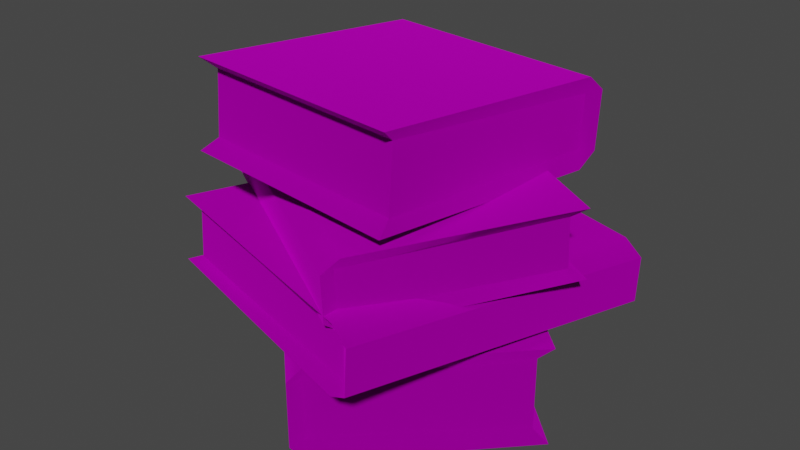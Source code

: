 # Source: books_stack_2.blend  (saved by Blender 3.4.6; exported with 4.5.12 LTS)
import bpy
from mathutils import Matrix  # noqa: F401  (used for matrix-valued properties, if any)

bpy.ops.wm.read_factory_settings(use_empty=True)
scene = bpy.context.scene
scene.name = 'Scene'

# ---- collections
col_collection = bpy.data.collections.new('Collection'); scene.collection.children.link(col_collection)
col_export = bpy.data.collections.new('Export'); scene.collection.children.link(col_export)

# ---- images (referenced by path relative to the original .blend; pixels are not part of the script)
import os
ASSET_DIR = os.environ.get("B2B_ASSET_DIR", "")  # directory of the original .blend (textures are referenced by path, not embedded)
HERE = os.path.dirname(os.path.abspath(__file__))  # packed textures are extracted next to this script under _unpacked/

def load_image(name, relpath, width, height, colorspace="sRGB"):
    """Load a texture the original file referenced (path relative to the .blend, or extracted next to this script)."""
    p = next((c for c in (os.path.join(HERE, relpath), os.path.join(ASSET_DIR, relpath)) if relpath and os.path.exists(c)), "")
    if p:
        img = bpy.data.images.load(p, check_existing=True)
        img.name = name
    else:  # same state as the original file: an image datablock whose file is absent (Cycles renders it pink)
        img = bpy.data.images.new(name, width, height)
        img.source = "FILE"
        img.filepath = "//" + (relpath or name)
    img.colorspace_settings.name = colorspace
    return img
img_book_leather_01_png = load_image('book_leather_01.png', 'book_leather_01.png', 1024, 1024, 'sRGB')
img_book_pages_01_png_001 = load_image('book_pages_01.png.001', 'book_pages_01.png', 1024, 1024, 'sRGB')

# ---- materials (node trees are filled in below, after node groups)
mat_dummymtl_rsrc_world_prop_generic_interior_books_literature_mode = bpy.data.materials.new('dummymtl-rsrc.world.prop.generic.interior.books_literature.mode')
mat_dummymtl_rsrc_world_prop_generic_interior_books_literature_mode.use_backface_culling = True
mat_dummymtl_rsrc_world_prop_generic_interior_books_literature_mode.use_transparent_shadow = False
mat_dummymtl_rsrc_world_prop_generic_interior_books_literature = bpy.data.materials.new('dummymtl-rsrc.world.prop.generic.interior.books_literature.')
mat_dummymtl_rsrc_world_prop_generic_interior_books_literature.use_backface_culling = True
mat_dummymtl_rsrc_world_prop_generic_interior_books_literature.use_transparent_shadow = False

# ---- material node trees
mat_dummymtl_rsrc_world_prop_generic_interior_books_literature_mode.use_nodes = True; mat_dummymtl_rsrc_world_prop_generic_interior_books_literature_mode.node_tree.nodes.clear()
_N = mat_dummymtl_rsrc_world_prop_generic_interior_books_literature_mode.node_tree.nodes; _L = mat_dummymtl_rsrc_world_prop_generic_interior_books_literature_mode.node_tree.links
n0 = _N.new('ShaderNodeBsdfPrincipled'); n0.name = 'Principled BSDF'; n0.location = (10, 300)
n0.distribution = 'GGX'
n0.subsurface_method = 'RANDOM_WALK_SKIN'
n0.inputs[1].default_value = 1.0
n0.inputs[2].default_value = 1.0
n0.inputs[27].default_value = (0.0, 0.0, 0.0, 1.0)
n0.inputs[28].default_value = 1.0
n1 = _N.new('ShaderNodeOutputMaterial'); n1.name = 'Material Output'; n1.location = (320, 270)
n2 = _N.new('ShaderNodeTexImage'); n2.name = 'Image Texture'; n2.location = (-285, 201)
n2.image = img_book_leather_01_png
_L.new(n0.outputs[0], n1.inputs[0])
_L.new(n2.outputs[0], n0.inputs[0])
n1.is_active_output = True
mat_dummymtl_rsrc_world_prop_generic_interior_books_literature.use_nodes = True; mat_dummymtl_rsrc_world_prop_generic_interior_books_literature.node_tree.nodes.clear()
_N = mat_dummymtl_rsrc_world_prop_generic_interior_books_literature.node_tree.nodes; _L = mat_dummymtl_rsrc_world_prop_generic_interior_books_literature.node_tree.links
n0 = _N.new('ShaderNodeBsdfPrincipled'); n0.name = 'Principled BSDF'; n0.location = (10, 300)
n0.distribution = 'GGX'
n0.subsurface_method = 'RANDOM_WALK_SKIN'
n0.inputs[1].default_value = 1.0
n0.inputs[2].default_value = 1.0
n0.inputs[27].default_value = (0.0, 0.0, 0.0, 1.0)
n0.inputs[28].default_value = 1.0
n1 = _N.new('ShaderNodeOutputMaterial'); n1.name = 'Material Output'; n1.location = (320, 270)
n2 = _N.new('ShaderNodeTexImage'); n2.name = 'Image Texture'; n2.location = (-285, 201)
n2.image = img_book_pages_01_png_001
_L.new(n0.outputs[0], n1.inputs[0])
_L.new(n2.outputs[0], n0.inputs[0])
n1.is_active_output = True

# ---- world
world_world = bpy.data.worlds.new('World'); scene.world = world_world
world_world.use_nodes = True; world_world.node_tree.nodes.clear()
_N = world_world.node_tree.nodes; _L = world_world.node_tree.links
n0 = _N.new('ShaderNodeOutputWorld'); n0.name = 'World Output'; n0.location = (300, 300)
n1 = _N.new('ShaderNodeBackground'); n1.name = 'Background'; n1.location = (10, 300)
n1.inputs[0].default_value = (0.05088, 0.05088, 0.05088, 1.0)
_L.new(n1.outputs[0], n0.inputs[0])
n0.is_active_output = True
world_world.color = (0.05088, 0.05088, 0.05088)
world_world.use_sun_shadow = False
world_world.sun_shadow_jitter_overblur = 0.0

# ---- meshes
me_rsrc_world_prop_generic_interior_books_literature_model_booksta = bpy.data.meshes.new('rsrc.world.prop.generic.interior.books_literature.model_bookSta')
me_rsrc_world_prop_generic_interior_books_literature_model_booksta.from_pydata([(-0.4092, -0.9571, -0.3221), (0.2624, -0.9203, -0.3593), (-0.3271, -0.6554, 0.3655), (-0.3866, -0.7352, -0.2948), (-0.325, -0.9077, 0.3829), (0.2609, -0.7352, -0.3721), (0.2764, -0.9571, -0.404), (-0.3851, -0.9203, -0.282), (0.3606, -0.9077, 0.301), (0.3425, -0.8565, 0.311), (0.3669, -0.8617, 0.3541), (0.3412, -0.705, 0.3005), (-0.3063, -0.705, 0.3779), (-0.3051, -0.8565, 0.3883), (0.3585, -0.6554, 0.2836), (0.2743, -0.7047, -0.4214), (-0.4113, -0.7047, -0.3396), (-0.3201, -0.6935, 0.4243), (0.3655, -0.6935, 0.3424), (-0.3187, -0.8617, 0.4359)], [], [(6, 8, 4), (4, 0, 6), (8, 6, 1), (1, 9, 8), (2, 16, 3), (3, 12, 2), (0, 4, 13), (13, 7, 0), (15, 14, 11), (11, 5, 15), (16, 15, 5), (5, 3, 16), (6, 0, 7), (7, 1, 6), (8, 9, 10), (10, 9, 18), (11, 18, 9), (18, 11, 14), (12, 17, 2), (17, 12, 19), (13, 19, 12), (19, 13, 4), (14, 15, 16), (16, 2, 14), (2, 17, 14), (18, 14, 17), (10, 18, 17), (17, 19, 10), (19, 4, 10), (8, 10, 4)])
me_rsrc_world_prop_generic_interior_books_literature_model_booksta.polygons.foreach_set('use_smooth', [True] * 30)
_k = set([(0, 4), (0, 6), (0, 7), (1, 6), (2, 16), (2, 17), (3, 16), (4, 19), (5, 15), (6, 8), (8, 10), (10, 18), (14, 15), (14, 18), (15, 16), (17, 19)])
me_rsrc_world_prop_generic_interior_books_literature_model_booksta.attributes.new('sharp_edge', 'BOOLEAN', 'EDGE').data.foreach_set('value', [ (min(e.vertices), max(e.vertices)) in _k for e in me_rsrc_world_prop_generic_interior_books_literature_model_booksta.edges])
_k = {(8, 10): 1.0, (14, 15): 1.0, (15, 16): 1.0, (17, 19): 1.0, (14, 18): 1.0, (6, 8): 1.0, (0, 4): 1.0, (2, 16): 1.0, (0, 6): 1.0, (3, 16): 1.0, (4, 19): 1.0, (2, 17): 1.0, (1, 6): 1.0, (0, 7): 1.0, (10, 18): 1.0, (5, 15): 1.0}
me_rsrc_world_prop_generic_interior_books_literature_model_booksta.attributes.new('crease_edge', 'FLOAT', 'EDGE').data.foreach_set('value', [_k.get((min(e.vertices), max(e.vertices)), 0.0) for e in me_rsrc_world_prop_generic_interior_books_literature_model_booksta.edges])
_uv = me_rsrc_world_prop_generic_interior_books_literature_model_booksta.uv_layers.new(name='UVMap')
_uv.uv.foreach_set('vector', [1.0, 0.0, 0.25, 0.0, 0.25, 1.0, 0.25, 1.0, 1.0, 1.0, 1.0, 0.0, 0.25, 1.788e-07, 1.0, 0.0, 0.9333, -0.06667, 0.9333, -0.06667, 0.2667, -0.06667, 0.25, 1.788e-07, 0.25, 1.0, 1.0, 1.0, 0.9333, 1.067, 0.9333, 1.067, 0.2667, 1.067, 0.25, 1.0, 1.0, 1.0, 0.25, 1.0, 0.2667, 1.067, 0.2667, 1.067, 0.9333, 1.067, 1.0, 1.0, 1.0, 0.0, 0.25, 0.0, 0.2667, -0.06667, 0.2667, -0.06667, 0.9333, -0.06667, 1.0, 0.0, 1.0, 1.0, 1.0, 0.0, 1.088, 0.03125, 1.088, 0.03125, 1.088, 0.9688, 1.0, 1.0, 1.0, 0.0, 1.0, 1.0, 1.088, 0.9688, 1.088, 0.9688, 1.088, 0.03125, 1.0, 0.0, 1.844e-06, -0.02848, 0.04167, -0.04654, 0.03125, 8.643e-06, 0.03125, 8.643e-06, 0.04167, -0.04654, 0.2188, 8.821e-06, 0.2083, -0.04654, 0.2188, 8.821e-06, 0.04167, -0.04654, 0.2188, 8.821e-06, 0.2083, -0.04654, 0.25, -0.02848, 0.2083, 1.047, 0.2188, 1.0, 0.25, 1.028, 0.2188, 1.0, 0.2083, 1.047, 0.03125, 1.0, 0.04167, 1.047, 0.03125, 1.0, 0.2083, 1.047, 0.03125, 1.0, 0.04167, 1.047, 2.869e-06, 1.028, 0.25, 0.0, 1.0, 0.0, 1.0, 1.0, 1.0, 1.0, 0.25, 1.0, 0.25, 0.0, 0.25, 1.0, 0.2, 1.0, 0.25, 0.0, 0.2, 0.0, 0.25, 0.0, 0.2, 1.0, 0.05, 0.0, 0.2, 0.0, 0.2, 1.0, 0.2, 1.0, 0.05, 1.0, 0.05, 0.0, 0.05, 1.0, 0.0, 1.0, 0.05, 0.0, 0.0, 0.0, 0.05, 0.0, 0.0, 1.0])
me_rsrc_world_prop_generic_interior_books_literature_model_booksta.materials.append(mat_dummymtl_rsrc_world_prop_generic_interior_books_literature_mode)
me_rsrc_world_prop_generic_interior_books_literature_model_booksta.update()
me_rsrc_world_prop_generic_interior_books_literature_model_booksta.normals_split_custom_set([tuple(v) for v in zip(*[iter([0.4574, -0.5676, -0.6846, -0.7365, -0.5975, 0.3171, 0.337, -0.8945, -0.2939, 0.337, -0.8945, -0.2939, 0.4774, -0.6677, 0.5712, 0.4574, -0.5676, -0.6846, 0.3879, 0.847, -0.3636, 0.5559, -0.1363, -0.82, 0.8615, 0.4888, -0.1374, 0.8615, 0.4888, -0.1374, 0.8979, 0.2217, -0.3803, 0.3879, 0.847, -0.3636, -0.5726, -0.6213, -0.535, -0.5085, -0.7064, -0.4923, -0.8616, -0.4888, 0.1368, -0.8616, -0.4888, 0.1368, -0.9583, -0.257, -0.1251, -0.5726, -0.6213, -0.535, -0.4027, 0.6515, 0.6429, -0.5499, 0.8033, 0.2286, -0.9622, 0.2233, -0.1559, -0.9622, 0.2233, -0.1559, -0.9725, 0.1168, -0.2015, -0.4027, 0.6515, 0.6429, 0.09132, -0.6637, -0.7424, 0.4866, -0.7502, -0.4477, 0.9024, -0.2584, -0.3448, 0.9024, -0.2584, -0.3448, 0.8585, -0.5066, -0.07977, 0.09132, -0.6637, -0.7424, -0.06416, -0.8409, -0.5373, -0.06416, -0.8409, -0.5373, -0.06416, -0.8409, -0.5373, -0.06416, -0.8409, -0.5373, -0.06416, -0.8409, -0.5373, -0.06416, -0.8409, -0.5373, -0.2318, 0.353, -0.9065, 0.5935, 0.7525, -0.2855, 0.1603, 0.7256, -0.6691, 0.1603, 0.7256, -0.6691, -0.07734, 0.758, -0.6477, -0.2318, 0.353, -0.9065, 0.3879, 0.847, -0.3636, 0.8979, 0.2217, -0.3803, 0.4831, 0.5108, -0.7111, 0.4831, 0.5108, -0.7111, 0.8979, 0.2217, -0.3803, 0.4759, -0.7149, -0.5124, 0.9024, -0.2584, -0.3448, 0.4759, -0.7149, -0.5124, 0.8979, 0.2217, -0.3803, 0.4759, -0.7149, -0.5124, 0.9024, -0.2584, -0.3448, 0.4866, -0.7502, -0.4477, -0.9583, -0.257, -0.1251, -0.6278, -0.5957, -0.501, -0.5726, -0.6213, -0.535, -0.6278, -0.5957, -0.501, -0.9583, -0.257, -0.1251, -0.5943, 0.6454, -0.4798, -0.9622, 0.2233, -0.1559, -0.5943, 0.6454, -0.4798, -0.9583, -0.257, -0.1251, -0.5943, 0.6454, -0.4798, -0.9622, 0.2233, -0.1559, -0.5499, 0.8033, 0.2286, -0.5543, 0.6351, 0.538, 0.8679, 0.4659, -0.1722, -0.6994, 0.7146, 0.0139, -0.6994, 0.7146, 0.0139, 0.5627, 0.4694, 0.6805, -0.5543, 0.6351, 0.538, 0.5627, 0.4694, 0.6805, 0.6016, 0.7049, 0.3758, -0.5543, 0.6351, 0.538, -0.4167, 0.8658, 0.2769, -0.5543, 0.6351, 0.538, 0.6016, 0.7049, 0.3758, -0.4852, -0.6366, 0.5995, -0.4167, 0.8658, 0.2769, 0.6016, 0.7049, 0.3758, 0.6016, 0.7049, 0.3758, 0.4841, -0.8263, 0.2878, -0.4852, -0.6366, 0.5995, 0.4841, -0.8263, 0.2878, 0.337, -0.8945, -0.2939, -0.4852, -0.6366, 0.5995, -0.7365, -0.5975, 0.3171, -0.4852, -0.6366, 0.5995, 0.337, -0.8945, -0.2939])] * 3)])
me_rsrc_world_prop_generic_interior_books_literature_model_boo = bpy.data.meshes.new('rsrc.world.prop.generic.interior.books_literature.model_boo')
me_rsrc_world_prop_generic_interior_books_literature_model_boo.from_pydata([(-0.4607, -0.3, 0.03788), (-0.02663, -0.3, 0.4945), (-0.0397, -0.26, 0.4517), (0.06108, -5.722e-08, -0.4582), (0.4952, -5.722e-08, -0.001647), (0.4531, -0.04, -0.01686), (0.0397, -0.06, -0.4517), (0.4952, -0.3, -0.001647), (0.0397, -0.24, -0.4517), (0.4531, -0.26, -0.01686), (-0.0397, -0.04, 0.4517), (-0.02663, 0.0, 0.4945), (-0.4531, -0.24, 0.01686), (-0.4952, -0.25, 0.001647), (-0.4531, -0.06, 0.01686), (0.02663, -0.05, -0.4945), (-0.4607, 0.0, 0.03788), (-0.4952, -0.05, 0.001647), (0.02663, -0.25, -0.4945), (0.06108, -0.3, -0.4582)], [], [(1, 0, 19), (19, 7, 1), (0, 1, 2), (2, 12, 0), (3, 4, 5), (5, 6, 3), (7, 19, 8), (8, 9, 7), (11, 16, 14), (14, 10, 11), (4, 11, 10), (10, 5, 4), (1, 7, 9), (9, 2, 1), (0, 12, 13), (13, 12, 17), (14, 17, 12), (17, 14, 16), (6, 15, 3), (15, 6, 18), (8, 18, 6), (18, 8, 19), (16, 11, 4), (4, 3, 16), (3, 15, 16), (17, 16, 15), (13, 17, 15), (15, 18, 13), (18, 19, 13), (0, 13, 19)])
me_rsrc_world_prop_generic_interior_books_literature_model_boo.polygons.foreach_set('use_smooth', [True] * 30)
_k = set([(0, 1), (0, 13), (1, 2), (1, 7), (3, 4), (3, 15), (4, 5), (4, 11), (7, 9), (7, 19), (10, 11), (11, 16), (13, 17), (15, 18), (16, 17), (18, 19)])
me_rsrc_world_prop_generic_interior_books_literature_model_boo.attributes.new('sharp_edge', 'BOOLEAN', 'EDGE').data.foreach_set('value', [ (min(e.vertices), max(e.vertices)) in _k for e in me_rsrc_world_prop_generic_interior_books_literature_model_boo.edges])
_k = {(3, 4): 1.0, (18, 19): 1.0, (1, 2): 1.0, (4, 5): 1.0, (7, 9): 1.0, (16, 17): 1.0, (0, 1): 1.0, (7, 19): 1.0, (1, 7): 1.0, (11, 16): 1.0, (4, 11): 1.0, (0, 13): 1.0, (3, 15): 1.0, (15, 18): 1.0, (13, 17): 1.0, (10, 11): 1.0}
me_rsrc_world_prop_generic_interior_books_literature_model_boo.attributes.new('crease_edge', 'FLOAT', 'EDGE').data.foreach_set('value', [_k.get((min(e.vertices), max(e.vertices)), 0.0) for e in me_rsrc_world_prop_generic_interior_books_literature_model_boo.edges])
_uv = me_rsrc_world_prop_generic_interior_books_literature_model_boo.uv_layers.new(name='UVMap')
_uv.uv.foreach_set('vector', [1.0, 0.0, 0.25, 0.0, 0.25, 1.0, 0.25, 1.0, 1.0, 1.0, 1.0, 0.0, 0.25, 1.788e-07, 1.0, 0.0, 0.9333, -0.06667, 0.9333, -0.06667, 0.2667, -0.06667, 0.25, 1.788e-07, 0.25, 1.0, 1.0, 1.0, 0.9333, 1.067, 0.9333, 1.067, 0.2667, 1.067, 0.25, 1.0, 1.0, 1.0, 0.25, 1.0, 0.2667, 1.067, 0.2667, 1.067, 0.9333, 1.067, 1.0, 1.0, 1.0, 0.0, 0.25, 0.0, 0.2667, -0.06667, 0.2667, -0.06667, 0.9333, -0.06667, 1.0, 0.0, 1.0, 1.0, 1.0, 0.0, 1.088, 0.03125, 1.088, 0.03125, 1.088, 0.9688, 1.0, 1.0, 1.0, 0.0, 1.0, 1.0, 1.088, 0.9688, 1.088, 0.9688, 1.088, 0.03125, 1.0, 0.0, 1.844e-06, -0.02848, 0.04167, -0.04654, 0.03125, 8.643e-06, 0.03125, 8.643e-06, 0.04167, -0.04654, 0.2188, 8.821e-06, 0.2083, -0.04654, 0.2188, 8.821e-06, 0.04167, -0.04654, 0.2188, 8.821e-06, 0.2083, -0.04654, 0.25, -0.02848, 0.2083, 1.047, 0.2188, 1.0, 0.25, 1.028, 0.2188, 1.0, 0.2083, 1.047, 0.03125, 1.0, 0.04167, 1.047, 0.03125, 1.0, 0.2083, 1.047, 0.03125, 1.0, 0.04167, 1.047, 2.869e-06, 1.028, 0.25, 0.0, 1.0, 0.0, 1.0, 1.0, 1.0, 1.0, 0.25, 1.0, 0.25, 0.0, 0.25, 1.0, 0.2, 1.0, 0.25, 0.0, 0.2, 0.0, 0.25, 0.0, 0.2, 1.0, 0.05, 0.0, 0.2, 0.0, 0.2, 1.0, 0.2, 1.0, 0.05, 1.0, 0.05, 0.0, 0.05, 1.0, 0.0, 1.0, 0.05, 0.0, 0.0, 0.0, 0.05, 0.0, 0.0, 1.0])
me_rsrc_world_prop_generic_interior_books_literature_model_boo.materials.append(mat_dummymtl_rsrc_world_prop_generic_interior_books_literature_mode)
me_rsrc_world_prop_generic_interior_books_literature_model_boo.update()
me_rsrc_world_prop_generic_interior_books_literature_model_boo.normals_split_custom_set([tuple(v) for v in zip(*[iter([0.4795, -0.7499, -0.4558, 0.3998, -0.597, -0.6955, -0.06419, -0.9062, 0.418, -0.06419, -0.9062, 0.418, 0.5651, -0.5596, -0.6062, 0.4795, -0.7499, -0.4558, -0.1399, 0.8205, 0.5542, -0.9419, 0.3353, -0.0173, -0.6499, 0.4415, 0.6186, -0.6499, 0.4415, 0.6186, -0.4738, 0.2081, 0.8557, -0.1399, 0.8205, 0.5542, 0.8465, -0.5242, 0.09288, 0.03025, -0.3353, -0.9416, 0.6506, -0.4415, -0.6179, 0.6506, -0.4415, -0.6179, 0.8785, -0.2081, -0.43, 0.8465, -0.5242, 0.09288, 0.7053, 0.6353, 0.3145, 0.3376, 0.7715, -0.5393, 0.8769, 0.2101, -0.4323, 0.8769, 0.2101, -0.4323, 0.6542, 0.4594, -0.6009, 0.7053, 0.6353, 0.3145, 0.2786, -0.6353, 0.7202, -0.1076, -0.6644, 0.7396, -0.476, -0.2101, 0.854, -0.476, -0.2101, 0.854, -0.6331, -0.4594, 0.623, 0.2786, -0.6353, 0.7202, 0.4872, -0.7071, 0.5125, 0.4872, -0.7071, 0.5125, 0.4872, -0.7071, 0.5125, 0.4872, -0.7071, 0.5125, 0.4872, -0.7071, 0.5125, 0.4872, -0.7071, 0.5125, 0.4872, 0.7071, 0.5125, 0.4872, 0.7071, 0.5125, 0.4872, 0.7071, 0.5125, 0.4872, 0.7071, 0.5125, 0.4872, 0.7071, 0.5125, 0.4872, 0.7071, 0.5125, -0.1399, 0.8205, 0.5542, -0.4738, 0.2081, 0.8557, 0.08141, 0.5552, 0.8277, 0.08141, 0.5552, 0.8277, -0.4738, 0.2081, 0.8557, 0.03532, -0.6828, 0.7297, -0.476, -0.2101, 0.854, 0.03532, -0.6828, 0.7297, -0.4738, 0.2081, 0.8557, 0.03532, -0.6828, 0.7297, -0.476, -0.2101, 0.854, -0.1076, -0.6644, 0.7396, 0.8785, -0.2081, -0.43, 0.8225, -0.5552, 0.1231, 0.8465, -0.5242, 0.09288, 0.8225, -0.5552, 0.1231, 0.8785, -0.2081, -0.43, 0.727, 0.6828, 0.0721, 0.8769, 0.2101, -0.4323, 0.727, 0.6828, 0.0721, 0.8785, -0.2081, -0.43, 0.727, 0.6828, 0.0721, 0.8769, 0.2101, -0.4323, 0.3376, 0.7715, -0.5393, 0.05201, 0.5672, -0.8219, -0.634, 0.5596, 0.5338, -0.4795, 0.7499, 0.4558, -0.4795, 0.7499, 0.4558, -0.8952, 0.3556, -0.2685, 0.05201, 0.5672, -0.8219, -0.8952, 0.3556, -0.2685, -0.7602, 0.6497, -0.006435, 0.05201, 0.5672, -0.8219, 0.09696, 0.8178, -0.5673, 0.05201, 0.5672, -0.8219, -0.7602, 0.6497, -0.006435, 0.03193, -0.6497, -0.7595, 0.09696, 0.8178, -0.5673, -0.7602, 0.6497, -0.006435, -0.7602, 0.6497, -0.006435, -0.5715, -0.8178, 0.06824, 0.03193, -0.6497, -0.7595, -0.5715, -0.8178, 0.06824, -0.06419, -0.9062, 0.418, 0.03193, -0.6497, -0.7595, 0.3998, -0.597, -0.6955, 0.03193, -0.6497, -0.7595, -0.06419, -0.9062, 0.418])] * 3)])
me_rsrc_world_prop_generic_interior_books_literature_model_boo_001 = bpy.data.meshes.new('rsrc.world.prop.generic.interior.books_literature.model_boo.001')
me_rsrc_world_prop_generic_interior_books_literature_model_boo_001.from_pydata([(-0.538, -0.5214, -0.3039), (-0.2799, -0.4753, 0.567), (-0.4828, -0.4941, -0.2953), (0.2437, -0.4811, -0.5113), (-0.239, -0.4506, 0.5272), (0.242, -0.364, -0.517), (-0.4848, -0.351, -0.3023), (-0.2411, -0.3075, 0.5202), (0.2222, -0.3263, -0.5395), (0.4858, -0.3205, 0.3055), (0.4803, -0.2802, 0.3313), (0.4875, -0.4376, 0.3112), (0.4831, -0.4753, 0.3408), (-0.5408, -0.3263, -0.3134), (-0.2827, -0.2802, 0.5575), (0.5413, -0.3127, 0.315), (0.2832, -0.3588, -0.5559), (0.2851, -0.4889, -0.5496), (0.5432, -0.4428, 0.3213), (0.225, -0.5214, -0.53)], [], [(0, 19, 12), (12, 1, 0), (19, 0, 2), (2, 3, 19), (10, 14, 7), (7, 9, 10), (1, 12, 11), (11, 4, 1), (13, 8, 5), (5, 6, 13), (14, 13, 6), (6, 7, 14), (0, 1, 4), (4, 2, 0), (19, 3, 17), (17, 3, 16), (5, 16, 3), (16, 5, 8), (9, 15, 10), (15, 9, 18), (11, 18, 9), (18, 11, 12), (8, 13, 14), (14, 10, 8), (10, 15, 8), (16, 8, 15), (17, 16, 15), (15, 18, 17), (18, 12, 17), (19, 17, 12)])
me_rsrc_world_prop_generic_interior_books_literature_model_boo_001.polygons.foreach_set('use_smooth', [True] * 30)
_k = set([(0, 1), (0, 19), (1, 12), (8, 13), (8, 16), (10, 14), (10, 15), (12, 18), (13, 14), (15, 16), (15, 18), (16, 17), (17, 18), (17, 19)])
me_rsrc_world_prop_generic_interior_books_literature_model_boo_001.attributes.new('sharp_edge', 'BOOLEAN', 'EDGE').data.foreach_set('value', [ (min(e.vertices), max(e.vertices)) in _k for e in me_rsrc_world_prop_generic_interior_books_literature_model_boo_001.edges])
_k = {(0, 1): 1.0, (13, 14): 1.0, (15, 16): 1.0, (15, 18): 1.0, (16, 17): 1.0, (17, 18): 1.0, (17, 19): 1.0, (0, 19): 1.0, (1, 12): 1.0, (10, 14): 1.0, (8, 13): 1.0, (8, 16): 1.0, (12, 18): 1.0, (10, 15): 1.0}
me_rsrc_world_prop_generic_interior_books_literature_model_boo_001.attributes.new('crease_edge', 'FLOAT', 'EDGE').data.foreach_set('value', [_k.get((min(e.vertices), max(e.vertices)), 0.0) for e in me_rsrc_world_prop_generic_interior_books_literature_model_boo_001.edges])
_uv = me_rsrc_world_prop_generic_interior_books_literature_model_boo_001.uv_layers.new(name='UVMap')
_uv.uv.foreach_set('vector', [1.0, 0.0, 0.25, 0.0, 0.25, 1.0, 0.25, 1.0, 1.0, 1.0, 1.0, 0.0, 0.25, 1.788e-07, 1.0, 0.0, 0.9333, -0.06667, 0.9333, -0.06667, 0.2667, -0.06667, 0.25, 1.788e-07, 0.25, 1.0, 1.0, 1.0, 0.9333, 1.067, 0.9333, 1.067, 0.2667, 1.067, 0.25, 1.0, 1.0, 1.0, 0.25, 1.0, 0.2667, 1.067, 0.2667, 1.067, 0.9333, 1.067, 1.0, 1.0, 1.0, 0.0, 0.25, 0.0, 0.2667, -0.06667, 0.2667, -0.06667, 0.9333, -0.06667, 1.0, 0.0, 1.0, 1.0, 1.0, 0.0, 1.088, 0.03125, 1.088, 0.03125, 1.088, 0.9688, 1.0, 1.0, 1.0, 0.0, 1.0, 1.0, 1.088, 0.9688, 1.088, 0.9688, 1.088, 0.03125, 1.0, 0.0, 1.844e-06, -0.02848, 0.04167, -0.04654, 0.03125, 8.643e-06, 0.03125, 8.643e-06, 0.04167, -0.04654, 0.2188, 8.821e-06, 0.2083, -0.04654, 0.2188, 8.821e-06, 0.04167, -0.04654, 0.2188, 8.821e-06, 0.2083, -0.04654, 0.25, -0.02848, 0.2083, 1.047, 0.2188, 1.0, 0.25, 1.028, 0.2188, 1.0, 0.2083, 1.047, 0.03125, 1.0, 0.04167, 1.047, 0.03125, 1.0, 0.2083, 1.047, 0.03125, 1.0, 0.04167, 1.047, 2.869e-06, 1.028, 0.25, 0.0, 1.0, 0.0, 1.0, 1.0, 1.0, 1.0, 0.25, 1.0, 0.25, 0.0, 0.25, 1.0, 0.2, 1.0, 0.25, 0.0, 0.2, 0.0, 0.25, 0.0, 0.2, 1.0, 0.05, 0.0, 0.2, 0.0, 0.2, 1.0, 0.2, 1.0, 0.05, 1.0, 0.05, 0.0, 0.05, 1.0, 0.0, 1.0, 0.05, 0.0, 0.0, 0.0, 0.05, 0.0, 0.0, 1.0])
me_rsrc_world_prop_generic_interior_books_literature_model_boo_001.materials.append(mat_dummymtl_rsrc_world_prop_generic_interior_books_literature_mode)
me_rsrc_world_prop_generic_interior_books_literature_model_boo_001.update()
me_rsrc_world_prop_generic_interior_books_literature_model_boo_001.normals_split_custom_set([tuple(v) for v in zip(*[iter([-0.3327, -0.6717, -0.6619, 0.3468, -0.5376, 0.7686, -0.5074, -0.8381, -0.2001, -0.5074, -0.8381, -0.2001, 0.1029, -0.215, 0.9712, -0.3327, -0.6717, -0.6619, -0.2437, 0.96, -0.1379, -0.4923, 0.8639, 0.1061, -0.3547, 0.8413, -0.4079, -0.3547, 0.8413, -0.4079, -0.5321, 0.328, -0.7806, -0.2437, 0.96, -0.1379, -0.5447, -0.6801, 0.4908, -0.4706, -0.8639, 0.1793, -0.07515, -0.8413, 0.5353, -0.07515, -0.8413, 0.5353, -0.02085, -0.328, 0.9445, -0.5447, -0.6801, 0.4908, -0.1928, 0.2088, 0.9588, 0.4127, 0.8811, 0.231, -0.02923, 0.419, 0.9075, -0.02923, 0.419, 0.9075, -0.1094, 0.8907, 0.4412, -0.1928, 0.2088, 0.9588, -0.6842, -0.2088, -0.6988, -0.5037, -0.8555, -0.1197, -0.5191, -0.419, -0.745, -0.5191, -0.419, -0.745, -0.3321, -0.8907, -0.3103, -0.6842, -0.2088, -0.6988, -0.4706, -0.8639, 0.1793, -0.6842, -0.2088, -0.6988, -0.3321, -0.8907, -0.3103, -0.3321, -0.8907, -0.3103, -0.07515, -0.8413, 0.5353, -0.4706, -0.8639, 0.1793, -0.4923, 0.8639, 0.1061, -0.1928, 0.2088, 0.9588, -0.1094, 0.8907, 0.4412, -0.1094, 0.8907, 0.4412, -0.3547, 0.8413, -0.4079, -0.4923, 0.8639, 0.1061, -0.2437, 0.96, -0.1379, -0.5321, 0.328, -0.7806, -0.7547, 0.5677, -0.3289, -0.7547, 0.5677, -0.3289, -0.5321, 0.328, -0.7806, -0.6014, -0.7466, -0.2844, -0.5191, -0.419, -0.745, -0.6014, -0.7466, -0.2844, -0.5321, 0.328, -0.7806, -0.6014, -0.7466, -0.2844, -0.5191, -0.419, -0.745, -0.5037, -0.8555, -0.1197, -0.02085, -0.328, 0.9445, -0.4536, -0.5677, 0.687, -0.5447, -0.6801, 0.4908, -0.4536, -0.5677, 0.687, -0.02085, -0.328, 0.9445, -0.3492, 0.7466, 0.5662, -0.02923, 0.419, 0.9075, -0.3492, 0.7466, 0.5662, -0.02085, -0.328, 0.9445, -0.3492, 0.7466, 0.5662, -0.02923, 0.419, 0.9075, 0.4127, 0.8811, 0.231, 0.64, 0.6288, 0.4415, -0.443, 0.215, -0.8704, 0.0817, 0.6717, 0.7363, 0.0817, 0.6717, 0.7363, 0.5583, 0.4002, -0.7267, 0.64, 0.6288, 0.4415, 0.5583, 0.4002, -0.7267, -0.212, 0.9308, -0.2977, 0.64, 0.6288, 0.4415, -0.1953, 0.9571, 0.214, 0.64, 0.6288, 0.4415, -0.212, 0.9308, -0.2977, 0.9038, 0.325, 0.2784, 0.8878, -0.1646, 0.4297, 0.6061, -0.325, -0.7259, 0.6061, -0.325, -0.7259, 0.5103, 0.1646, -0.8441, 0.9038, 0.325, 0.2784, -0.2804, -0.9571, -0.07305, -0.5074, -0.8381, -0.2001, -0.01552, -0.9308, 0.3651, 0.3468, -0.5376, 0.7686, -0.01552, -0.9308, 0.3651, -0.5074, -0.8381, -0.2001])] * 3)])
me_rsrc_world_prop_generic_interior_books_literature_model_boo_002 = bpy.data.meshes.new('rsrc.world.prop.generic.interior.books_literature.model_boo.002')
me_rsrc_world_prop_generic_interior_books_literature_model_boo_002.from_pydata([(-0.2417, -0.6876, 0.5128), (-0.561, -0.6638, -0.01769), (-0.24, -0.66, 0.4671), (0.1897, -0.5072, -0.4739), (0.5325, -0.6876, 0.04693), (0.2132, -0.6638, -0.4836), (0.4912, -0.66, 0.02704), (-0.5415, -0.5072, -0.03391), (-0.2371, -0.5168, 0.4718), (0.4941, -0.5168, 0.03176), (-0.5438, -0.6243, -0.03777), (-0.5857, -0.6293, -0.05872), (-0.5831, -0.4991, -0.05443), (0.2171, -0.4685, -0.4772), (0.1874, -0.6243, -0.4778), (-0.5571, -0.4685, -0.01126), (-0.2379, -0.4923, 0.5193), (0.5364, -0.4923, 0.05336), (0.1911, -0.4991, -0.5203), (0.1885, -0.6293, -0.5246)], [], [(0, 1, 5), (5, 4, 0), (1, 0, 2), (2, 10, 1), (13, 17, 9), (9, 3, 13), (4, 5, 14), (14, 6, 4), (16, 15, 7), (7, 8, 16), (17, 16, 8), (8, 9, 17), (0, 4, 6), (6, 2, 0), (1, 10, 11), (11, 10, 12), (7, 12, 10), (12, 7, 15), (3, 18, 13), (18, 3, 19), (14, 19, 3), (19, 14, 5), (15, 16, 17), (17, 13, 15), (13, 18, 15), (12, 15, 18), (11, 12, 18), (18, 19, 11), (19, 5, 11), (1, 11, 5)])
me_rsrc_world_prop_generic_interior_books_literature_model_boo_002.polygons.foreach_set('use_smooth', [True] * 30)
_k = set([(0, 1), (0, 4), (1, 11), (4, 5), (5, 19), (11, 12), (12, 15), (13, 17), (13, 18), (15, 16), (16, 17), (18, 19)])
me_rsrc_world_prop_generic_interior_books_literature_model_boo_002.attributes.new('sharp_edge', 'BOOLEAN', 'EDGE').data.foreach_set('value', [ (min(e.vertices), max(e.vertices)) in _k for e in me_rsrc_world_prop_generic_interior_books_literature_model_boo_002.edges])
_k = {(4, 5): 1.0, (15, 16): 1.0, (16, 17): 1.0, (18, 19): 1.0, (11, 12): 1.0, (0, 1): 1.0, (13, 17): 1.0, (0, 4): 1.0, (1, 11): 1.0, (12, 15): 1.0, (5, 19): 1.0, (13, 18): 1.0}
me_rsrc_world_prop_generic_interior_books_literature_model_boo_002.attributes.new('crease_edge', 'FLOAT', 'EDGE').data.foreach_set('value', [_k.get((min(e.vertices), max(e.vertices)), 0.0) for e in me_rsrc_world_prop_generic_interior_books_literature_model_boo_002.edges])
_uv = me_rsrc_world_prop_generic_interior_books_literature_model_boo_002.uv_layers.new(name='UVMap')
_uv.uv.foreach_set('vector', [1.0, 0.0, 0.25, 0.0, 0.25, 1.0, 0.25, 1.0, 1.0, 1.0, 1.0, 0.0, 0.25, 1.788e-07, 1.0, 0.0, 0.9333, -0.06667, 0.9333, -0.06667, 0.2667, -0.06667, 0.25, 1.788e-07, 0.25, 1.0, 1.0, 1.0, 0.9333, 1.067, 0.9333, 1.067, 0.2667, 1.067, 0.25, 1.0, 1.0, 1.0, 0.25, 1.0, 0.2667, 1.067, 0.2667, 1.067, 0.9333, 1.067, 1.0, 1.0, 1.0, 0.0, 0.25, 0.0, 0.2667, -0.06667, 0.2667, -0.06667, 0.9333, -0.06667, 1.0, 0.0, 1.0, 1.0, 1.0, 0.0, 1.088, 0.03125, 1.088, 0.03125, 1.088, 0.9688, 1.0, 1.0, 1.0, 0.0, 1.0, 1.0, 1.088, 0.9688, 1.088, 0.9688, 1.088, 0.03125, 1.0, 0.0, 1.844e-06, -0.02848, 0.04167, -0.04654, 0.03125, 8.643e-06, 0.03125, 8.643e-06, 0.04167, -0.04654, 0.2188, 8.821e-06, 0.2083, -0.04654, 0.2188, 8.821e-06, 0.04167, -0.04654, 0.2188, 8.821e-06, 0.2083, -0.04654, 0.25, -0.02848, 0.2083, 1.047, 0.2188, 1.0, 0.25, 1.028, 0.2188, 1.0, 0.2083, 1.047, 0.03125, 1.0, 0.04167, 1.047, 0.03125, 1.0, 0.2083, 1.047, 0.03125, 1.0, 0.04167, 1.047, 2.869e-06, 1.028, 0.25, 0.0, 1.0, 0.0, 1.0, 1.0, 1.0, 1.0, 0.25, 1.0, 0.25, 0.0, 0.25, 1.0, 0.2, 1.0, 0.25, 0.0, 0.2, 0.0, 0.25, 0.0, 0.2, 1.0, 0.05, 0.0, 0.2, 0.0, 0.2, 1.0, 0.2, 1.0, 0.05, 1.0, 0.05, 0.0, 0.05, 1.0, 0.0, 1.0, 0.05, 0.0, 0.0, 0.0, 0.05, 0.0, 0.0, 1.0])
me_rsrc_world_prop_generic_interior_books_literature_model_boo_002.materials.append(mat_dummymtl_rsrc_world_prop_generic_interior_books_literature_mode)
me_rsrc_world_prop_generic_interior_books_literature_model_boo_002.update()
me_rsrc_world_prop_generic_interior_books_literature_model_boo_002.normals_split_custom_set([tuple(v) for v in zip(*[iter([-0.5802, -0.6701, 0.463, 0.6158, -0.5561, -0.5581, -0.08928, -0.8657, 0.4926, -0.08928, -0.8657, 0.4926, 0.8725, -0.3515, -0.3393, -0.5802, -0.6701, 0.463, 0.001184, 0.9458, 0.3247, 0.2478, 0.8187, 0.5179, -0.2127, 0.8393, 0.5003, -0.2127, 0.8393, 0.5003, -0.553, 0.3483, 0.7569, 0.001184, 0.9458, 0.3247, 0.5904, -0.6929, 0.4139, 0.3083, -0.8602, 0.4062, 0.508, -0.8613, -0.009714, 0.508, -0.8613, -0.009714, 0.9134, -0.3752, -0.158, 0.5904, -0.6929, 0.4139, 0.9918, 0.1201, -0.04296, 0.2142, 0.8765, -0.4311, 0.9264, 0.3507, -0.137, 0.9264, 0.3507, -0.137, 0.5344, 0.8431, 0.05927, 0.9918, 0.1201, -0.04296, -0.5079, -0.1562, 0.8471, -0.04219, -0.8352, 0.5483, -0.5693, -0.3774, 0.7304, -0.5693, -0.3774, 0.7304, -0.2318, -0.8657, 0.4437, -0.5079, -0.1562, 0.8471, 0.3083, -0.8602, 0.4062, -0.5079, -0.1562, 0.8471, -0.2318, -0.8657, 0.4437, -0.2318, -0.8657, 0.4437, 0.508, -0.8613, -0.009714, 0.3083, -0.8602, 0.4062, 0.2478, 0.8187, 0.5179, 0.9918, 0.1201, -0.04296, 0.5344, 0.8431, 0.05927, 0.5344, 0.8431, 0.05927, -0.2127, 0.8393, 0.5003, 0.2478, 0.8187, 0.5179, 0.001184, 0.9458, 0.3247, -0.553, 0.3483, 0.7569, 0.01742, 0.5798, 0.8146, 0.01742, 0.5798, 0.8146, -0.553, 0.3483, 0.7569, -0.06489, -0.7624, 0.6438, -0.5693, -0.3774, 0.7304, -0.06489, -0.7624, 0.6438, -0.553, 0.3483, 0.7569, -0.06489, -0.7624, 0.6438, -0.5693, -0.3774, 0.7304, -0.04219, -0.8352, 0.5483, 0.9134, -0.3752, -0.158, 0.6875, -0.6324, 0.3569, 0.5904, -0.6929, 0.4139, 0.6875, -0.6324, 0.3569, 0.9134, -0.3752, -0.158, 0.6287, 0.7204, 0.293, 0.9264, 0.3507, -0.137, 0.6287, 0.7204, 0.293, 0.9134, -0.3752, -0.158, 0.6287, 0.7204, 0.293, 0.9264, 0.3507, -0.137, 0.2142, 0.8765, -0.4311, 0.2825, 0.589, -0.7572, -0.6948, 0.3383, 0.6347, 0.7071, 0.6606, -0.252, 0.7071, 0.6606, -0.252, -0.8297, 0.3995, -0.3899, 0.2825, 0.589, -0.7572, -0.8297, 0.3995, -0.3899, -0.7207, 0.6915, -0.04912, 0.2825, 0.589, -0.7572, 0.3143, 0.8735, -0.3718, 0.2825, 0.589, -0.7572, -0.7207, 0.6915, -0.04912, 0.2673, -0.6577, -0.7042, 0.3143, 0.8735, -0.3718, -0.7207, 0.6915, -0.04912, -0.7207, 0.6915, -0.04912, -0.5101, -0.8589, 0.04648, 0.2673, -0.6577, -0.7042, -0.5101, -0.8589, 0.04648, -0.08928, -0.8657, 0.4926, 0.2673, -0.6577, -0.7042, 0.6158, -0.5561, -0.5581, 0.2673, -0.6577, -0.7042, -0.08928, -0.8657, 0.4926])] * 3)])
me_rsrc_world_prop_generic_interior_books_literature_model_boo_003 = bpy.data.meshes.new('rsrc.world.prop.generic.interior.books_literature.model_boo.003')
me_rsrc_world_prop_generic_interior_books_literature_model_boo_003.from_pydata([(-0.4531, -0.24, 0.01686), (-0.0397, -0.26, 0.4517), (-0.0397, -0.04, 0.4517), (-0.4531, -0.06, 0.01686), (0.0397, -0.24, -0.4517), (0.0397, -0.06, -0.4517), (0.4531, -0.04, -0.01686), (0.4531, -0.26, -0.01686), (0.2437, -0.4811, -0.5113), (-0.4848, -0.351, -0.3023), (0.242, -0.364, -0.517), (0.4875, -0.4376, 0.3112), (0.4858, -0.3205, 0.3055), (-0.239, -0.4506, 0.5272), (-0.4828, -0.4941, -0.2953), (-0.2411, -0.3075, 0.5202), (-0.5438, -0.6243, -0.03777), (-0.5415, -0.5072, -0.0339), (0.1874, -0.6243, -0.4778), (0.1897, -0.5072, -0.4739), (0.4941, -0.5168, 0.03176), (0.4912, -0.66, 0.02704), (-0.2371, -0.5168, 0.4718), (-0.24, -0.66, 0.4671), (0.3425, -0.8565, 0.311), (0.3412, -0.705, 0.3005), (-0.3051, -0.8565, 0.3883), (-0.3063, -0.705, 0.3779), (0.2609, -0.7352, -0.3721), (0.2624, -0.9203, -0.3593), (-0.3851, -0.9203, -0.282), (-0.3866, -0.7352, -0.2948)], [], [(0, 1, 2), (2, 3, 0), (4, 5, 6), (6, 7, 4), (2, 1, 7), (7, 6, 2), (8, 14, 9), (9, 10, 8), (11, 12, 15), (15, 13, 11), (9, 14, 13), (13, 15, 9), (16, 23, 22), (22, 17, 16), (18, 19, 20), (20, 21, 18), (22, 23, 21), (21, 20, 22), (24, 29, 28), (28, 25, 24), (26, 27, 31), (31, 30, 26), (28, 29, 30), (30, 31, 28)])
me_rsrc_world_prop_generic_interior_books_literature_model_boo_003.polygons.foreach_set('use_smooth', [True] * 24)
_k = set([(1, 2), (6, 7), (9, 14), (13, 15), (20, 21), (22, 23), (28, 29), (30, 31)])
me_rsrc_world_prop_generic_interior_books_literature_model_boo_003.attributes.new('sharp_edge', 'BOOLEAN', 'EDGE').data.foreach_set('value', [ (min(e.vertices), max(e.vertices)) in _k for e in me_rsrc_world_prop_generic_interior_books_literature_model_boo_003.edges])
_k = {(1, 2): 1.0, (20, 21): 1.0, (22, 23): 1.0, (28, 29): 1.0, (30, 31): 1.0, (6, 7): 1.0, (9, 14): 1.0, (13, 15): 1.0}
me_rsrc_world_prop_generic_interior_books_literature_model_boo_003.attributes.new('crease_edge', 'FLOAT', 'EDGE').data.foreach_set('value', [_k.get((min(e.vertices), max(e.vertices)), 0.0) for e in me_rsrc_world_prop_generic_interior_books_literature_model_boo_003.edges])
_uv = me_rsrc_world_prop_generic_interior_books_literature_model_boo_003.uv_layers.new(name='UVMap')
_uv.uv.foreach_set('vector', [0.0, 1.0, 0.0, 0.755, 1.0, 0.755, 1.0, 0.755, 1.0, 1.0, 0.0, 1.0, 0.0, 0.755, 1.0, 0.755, 1.0, 1.0, 1.0, 1.0, 0.0, 1.0, 0.0, 0.755, 1.0, 0.755, 0.0, 0.755, 0.0, 1.0, 0.0, 1.0, 1.0, 1.0, 1.0, 0.755, 0.0, 1.0, 0.0, 0.755, 1.0, 0.755, 1.0, 0.755, 1.0, 1.0, 0.0, 1.0, 0.0, 0.755, 1.0, 0.755, 1.0, 1.0, 1.0, 1.0, 0.0, 1.0, 0.0, 0.755, 1.0, 0.755, 0.0, 0.755, 0.0, 1.0, 0.0, 1.0, 1.0, 1.0, 1.0, 0.755, 0.0, 1.0, 0.0, 0.755, 1.0, 0.755, 1.0, 0.755, 1.0, 1.0, 0.0, 1.0, 0.0, 0.755, 1.0, 0.755, 1.0, 1.0, 1.0, 1.0, 0.0, 1.0, 0.0, 0.755, 1.0, 0.755, 0.0, 0.755, 0.0, 1.0, 0.0, 1.0, 1.0, 1.0, 1.0, 0.755, 0.0, 0.755, 0.0, 0.875, 1.0, 0.875, 1.0, 0.875, 1.0, 0.755, 0.0, 0.755, 0.0, 1.0, 1.0, 1.0, 1.0, 0.875, 1.0, 0.875, 0.0, 0.875, 0.0, 1.0, 1.0, 0.875, 0.0, 0.875, 0.0, 0.755, 0.0, 0.755, 1.0, 0.755, 1.0, 0.875])
me_rsrc_world_prop_generic_interior_books_literature_model_boo_003.materials.append(mat_dummymtl_rsrc_world_prop_generic_interior_books_literature)
me_rsrc_world_prop_generic_interior_books_literature_model_boo_003.update()
me_rsrc_world_prop_generic_interior_books_literature_model_boo_003.normals_split_custom_set([tuple(v) for v in zip(*[iter([-0.7247, 0.0, 0.689, -0.7247, 0.0, 0.689, -0.7247, 0.0, 0.689, -0.7247, 0.0, 0.689, -0.7247, 0.0, 0.689, -0.7247, 0.0, 0.689, 0.7247, 0.0, -0.689, 0.7247, 0.0, -0.689, 0.8729, 0.1367, -0.4685, 0.8729, 0.1367, -0.4685, 0.8221, 0.4607, -0.3345, 0.7247, 0.0, -0.689, 0.689, 0.0, 0.7247, 0.689, 0.0, 0.7247, 0.8478, -0.1363, 0.5125, 0.8478, -0.1363, 0.5125, 0.8123, -0.4536, 0.3667, 0.689, 0.0, 0.7247, -0.2838, -0.0507, -0.9575, -0.2838, -0.0507, -0.9575, -0.2838, -0.0507, -0.9575, -0.2838, -0.0507, -0.9575, -0.2838, -0.0507, -0.9575, -0.2838, -0.0507, -0.9575, 0.2838, 0.0507, 0.9575, 0.2838, 0.0507, 0.9575, 0.2838, 0.0507, 0.9575, 0.2838, 0.0507, 0.9575, 0.2838, 0.0507, 0.9575, 0.2838, 0.0507, 0.9575, -0.9588, 4.842e-07, 0.2842, -0.9588, 4.842e-07, 0.2842, -0.9588, 4.842e-07, 0.2842, -0.9588, 4.842e-07, 0.2842, -0.9588, 4.842e-07, 0.2842, -0.9588, 4.842e-07, 0.2842, -0.8568, -2.053e-06, 0.5156, -0.8568, -9.167e-07, 0.5156, -0.8568, -1.085e-06, 0.5156, -0.8568, -1.085e-06, 0.5156, -0.8568, -2.254e-06, 0.5156, -0.8568, -2.053e-06, 0.5156, 0.8568, -3.084e-07, -0.5156, 0.8568, -8.614e-07, -0.5156, 0.8568, 2.355e-06, -0.5156, 0.8568, 2.355e-06, -0.5156, 0.8568, 2.819e-06, -0.5156, 0.8568, -3.084e-07, -0.5156, 0.5152, -0.03842, 0.8562, 0.5152, -0.03842, 0.8562, 0.5152, -0.03842, 0.8562, 0.5152, -0.03842, 0.8562, 0.5152, -0.03842, 0.8562, 0.5152, -0.03842, 0.8562, 0.9929, -1.192e-06, -0.1186, 0.9929, 2.066e-06, -0.1186, 0.9929, 1.512e-06, -0.1186, 0.9929, 1.512e-06, -0.1186, 0.9929, -1.851e-06, -0.1186, 0.9929, -1.192e-06, -0.1186, -0.9929, 1.206e-06, 0.1186, -0.9929, 1.738e-06, 0.1186, -0.9929, -9.745e-07, 0.1186, -0.9929, -9.745e-07, 0.1186, -0.9929, -1.422e-06, 0.1186, -0.9929, 1.206e-06, 0.1186, -0.1183, -0.06936, -0.9906, -0.1183, -0.06936, -0.9906, -0.1183, -0.06936, -0.9906, -0.1183, -0.06936, -0.9906, -0.1183, -0.06937, -0.9906, -0.1183, -0.06936, -0.9906])] * 3)])

# ---- objects
ob_books_literature_model_bookstack_02_mesh_0 = bpy.data.objects.new('books_literature.model_bookStack_02-Mesh[0]', me_rsrc_world_prop_generic_interior_books_literature_model_booksta)
ob_books_literature_model_bookstack_02_mesh_1 = bpy.data.objects.new('books_literature.model_bookStack_02-Mesh[1]', me_rsrc_world_prop_generic_interior_books_literature_model_boo)
ob_books_literature_model_bookstack_02_mesh_2 = bpy.data.objects.new('books_literature.model_bookStack_02-Mesh[2]', me_rsrc_world_prop_generic_interior_books_literature_model_boo_001)
ob_books_literature_model_bookstack_02_mesh_3 = bpy.data.objects.new('books_literature.model_bookStack_02-Mesh[3]', me_rsrc_world_prop_generic_interior_books_literature_model_boo_002)
ob_books_literature_model_bookstack_02_mesh_4 = bpy.data.objects.new('books_literature.model_bookStack_02-Mesh[4]', me_rsrc_world_prop_generic_interior_books_literature_model_boo_003)

# ---- transforms, parenting, visibility, modifiers, constraints
ob_books_literature_model_bookstack_02_mesh_0.location = (0.0, 0.0, 0.0)
ob_books_literature_model_bookstack_02_mesh_0.rotation_mode = 'QUATERNION'
ob_books_literature_model_bookstack_02_mesh_0.rotation_quaternion = (0.7071, -0.7071, -1.57e-16, -9.358e-24)
_m = ob_books_literature_model_bookstack_02_mesh_0.modifiers.new('Weighted Normal', 'WEIGHTED_NORMAL')
_m.keep_sharp = True
ob_books_literature_model_bookstack_02_mesh_1.location = (0.0, 0.0, 0.0)
ob_books_literature_model_bookstack_02_mesh_1.rotation_mode = 'QUATERNION'
ob_books_literature_model_bookstack_02_mesh_1.rotation_quaternion = (0.7071, -0.7071, -1.57e-16, -9.358e-24)
_m = ob_books_literature_model_bookstack_02_mesh_1.modifiers.new('Weighted Normal', 'WEIGHTED_NORMAL')
_m.keep_sharp = True
ob_books_literature_model_bookstack_02_mesh_2.location = (0.0, 0.0, 0.0)
ob_books_literature_model_bookstack_02_mesh_2.rotation_mode = 'QUATERNION'
ob_books_literature_model_bookstack_02_mesh_2.rotation_quaternion = (0.7071, -0.7071, -1.57e-16, -9.358e-24)
_m = ob_books_literature_model_bookstack_02_mesh_2.modifiers.new('Weighted Normal', 'WEIGHTED_NORMAL')
_m.keep_sharp = True
ob_books_literature_model_bookstack_02_mesh_3.location = (0.0, 0.0, 0.0)
ob_books_literature_model_bookstack_02_mesh_3.rotation_mode = 'QUATERNION'
ob_books_literature_model_bookstack_02_mesh_3.rotation_quaternion = (0.7071, -0.7071, -1.57e-16, -9.358e-24)
_m = ob_books_literature_model_bookstack_02_mesh_3.modifiers.new('Weighted Normal', 'WEIGHTED_NORMAL')
_m.keep_sharp = True
ob_books_literature_model_bookstack_02_mesh_4.location = (0.0, 0.0, 0.0)
ob_books_literature_model_bookstack_02_mesh_4.rotation_mode = 'QUATERNION'
ob_books_literature_model_bookstack_02_mesh_4.rotation_quaternion = (0.7071, -0.7071, -1.57e-16, -9.358e-24)
_m = ob_books_literature_model_bookstack_02_mesh_4.modifiers.new('Weighted Normal', 'WEIGHTED_NORMAL')
_m.keep_sharp = True

# ---- collection membership
scene.collection.objects.link(ob_books_literature_model_bookstack_02_mesh_0)
scene.collection.objects.link(ob_books_literature_model_bookstack_02_mesh_1)
scene.collection.objects.link(ob_books_literature_model_bookstack_02_mesh_2)
scene.collection.objects.link(ob_books_literature_model_bookstack_02_mesh_3)
scene.collection.objects.link(ob_books_literature_model_bookstack_02_mesh_4)

# ---- scene / render settings (as saved in the file)
scene.frame_start = 1; scene.frame_end = 250; scene.frame_set(1)
scene.render.engine = 'BLENDER_EEVEE_NEXT'
scene.cycles.sampling_pattern = 'TABULATED_SOBOL'
scene.cycles.use_light_tree = False
scene.view_settings.view_transform = 'Filmic'
bpy.context.view_layer.update()

# ---- added for rendering (the .blend has no active camera and no usable light): camera, sun
cam_auto = bpy.data.cameras.new('AutoCamera')
cam_auto.lens = 50.0
cam_auto.sensor_width = 36.0
cam_auto.clip_end = 1000.0
ob_auto_camera = bpy.data.objects.new('AutoCamera', cam_auto)
scene.collection.objects.link(ob_auto_camera)
ob_auto_camera.location = (1.69758, -2.05707, 1.85361)
ob_auto_camera.rotation_euler = (1.09748, -7.21219e-08, 0.694738)
scene.camera = ob_auto_camera
light_auto_sun = bpy.data.lights.new('AutoSun', 'SUN')
light_auto_sun.energy = 3.0
light_auto_sun.angle = 0.0523599
ob_auto_sun = bpy.data.objects.new('AutoSun', light_auto_sun)
scene.collection.objects.link(ob_auto_sun)
ob_auto_sun.rotation_euler = (0.872665, 0.174533, 0.523599)
bpy.context.view_layer.update()
